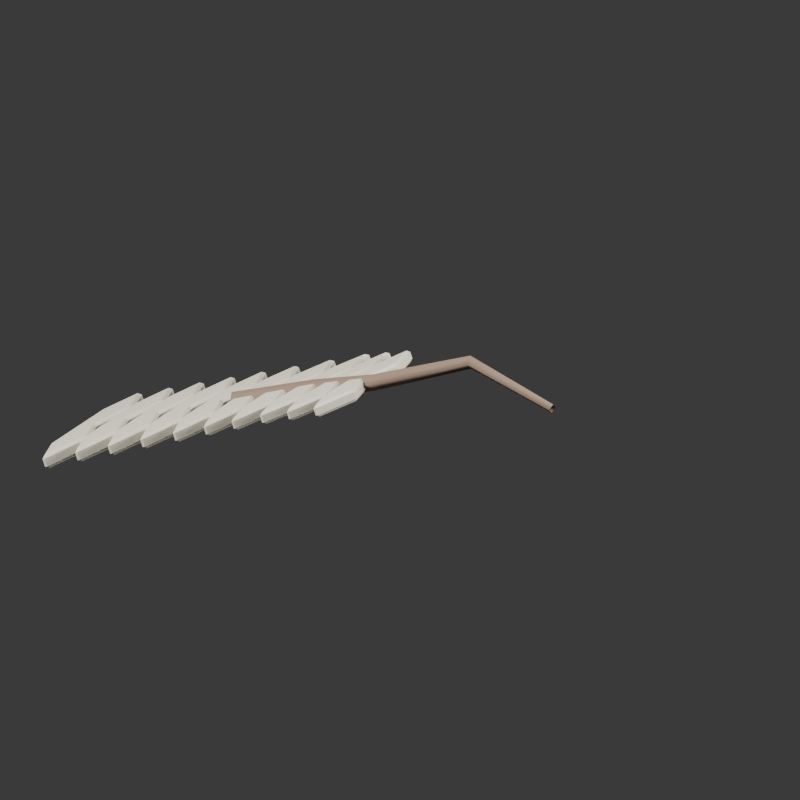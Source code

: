 # Source: study_segmented_spine.blend  (saved by Blender 5.0.119; exported with 4.5.12 LTS)
import bpy
from mathutils import Matrix  # noqa: F401  (used for matrix-valued properties, if any)

bpy.ops.wm.read_factory_settings(use_empty=True)
scene = bpy.context.scene
scene.name = 'Scene'

# ---- materials (node trees are filled in below, after node groups)
mat_bone = bpy.data.materials.new('bone')
mat_bone.diffuse_color = (0.7451, 0.698, 0.5686, 1.0)
mat_dark_wood = bpy.data.materials.new('dark_wood')
mat_dark_wood.diffuse_color = (0.2745, 0.1882, 0.1333, 1.0)

# ---- material node trees
mat_bone.use_nodes = True; mat_bone.node_tree.nodes.clear()
_N = mat_bone.node_tree.nodes; _L = mat_bone.node_tree.links
n0 = _N.new('ShaderNodeBsdfPrincipled'); n0.name = 'Principled BSDF'; n0.location = (-200, 100)
n0.inputs[0].default_value = (0.7451, 0.698, 0.5686, 1.0)
n0.inputs[2].default_value = 0.82
n1 = _N.new('ShaderNodeOutputMaterial'); n1.name = 'Material Output'; n1.location = (200, 100)
_L.new(n0.outputs[0], n1.inputs[0])
n1.is_active_output = True
mat_dark_wood.use_nodes = True; mat_dark_wood.node_tree.nodes.clear()
_N = mat_dark_wood.node_tree.nodes; _L = mat_dark_wood.node_tree.links
n0 = _N.new('ShaderNodeBsdfPrincipled'); n0.name = 'Principled BSDF'; n0.location = (-200, 100)
n0.inputs[0].default_value = (0.2745, 0.1882, 0.1333, 1.0)
n0.inputs[2].default_value = 0.88
n1 = _N.new('ShaderNodeOutputMaterial'); n1.name = 'Material Output'; n1.location = (200, 100)
_L.new(n0.outputs[0], n1.inputs[0])
n1.is_active_output = True

# ---- world
world_studyworld = bpy.data.worlds.new('StudyWorld'); scene.world = world_studyworld
world_studyworld.use_nodes = True; world_studyworld.node_tree.nodes.clear()
_N = world_studyworld.node_tree.nodes; _L = world_studyworld.node_tree.links
n0 = _N.new('ShaderNodeBackground'); n0.name = 'Background'; n0.location = (-200, 100)
n0.inputs[0].default_value = (0.05, 0.05, 0.05, 1.0)
n1 = _N.new('ShaderNodeOutputWorld'); n1.name = 'World Output'; n1.location = (200, 100)
_L.new(n0.outputs[0], n1.inputs[0])
n1.is_active_output = True
world_studyworld.color = (0.025, 0.025, 0.025)

# ---- cameras
cam_camera = bpy.data.cameras.new('Camera')
cam_camera.type = 'ORTHO'
cam_camera.ortho_scale = 4.1

# ---- lights
light_area = bpy.data.lights.new('Area', 'AREA')
light_area.energy = 800.0
light_area.shape = 'DISK'
light_area.size = 4.0
light_area.size_y = 1.0
light_area_001 = bpy.data.lights.new('Area.001', 'AREA')
light_area_001.energy = 350.0
light_area_001.size = 3.0
light_area_001.size_y = 1.0

# ---- meshes
me_b_vertebrasourcemesh = bpy.data.meshes.new('B_VertebraSourceMesh')
me_b_vertebrasourcemesh.from_pydata([(-1.02, -0.25, 0.0), (-0.92, -0.48, 0.0), (-0.8, -0.22, 0.0), (-0.89, 0.0, 0.0), (-0.8, 0.22, 0.0), (-0.92, 0.48, 0.0), (-1.02, 0.25, 0.0)], [], [(0, 1, 2, 3, 4, 5, 6)])
me_b_vertebrasourcemesh.materials.append(mat_bone)
me_b_vertebrasourcemesh.update()

# ---- curves / text
cu_c_spineguidecurve = bpy.data.curves.new('C_SpineGuideCurve', 'CURVE')
cu_c_spineguidecurve.dimensions = '3D'
_sp = cu_c_spineguidecurve.splines.new('POLY'); _sp.points.add(4)
_sp.points.foreach_set('co', [-1.0, 0.0, -0.25, 1.0, -0.55, 0.04, -0.08, 1.0, -0.1, -0.08, 0.1, 1.0, 0.4, 0.06, 0.28, 1.0, 0.95, 0.0, 0.17, 1.0])
_sp.resolution_u = 1
cu_c_spineguidecurve.resolution_u = 1
cu_c_spineguidecurve.fill_mode = 'FULL'
cu_c_spinecordcurve = bpy.data.curves.new('C_SpineCordCurve', 'CURVE')
cu_c_spinecordcurve.dimensions = '3D'
_sp = cu_c_spinecordcurve.splines.new('POLY'); _sp.points.add(4)
_sp.points.foreach_set('co', [-1.03, 0.0, -0.25, 1.0, -0.55, 0.04, -0.08, 1.0, -0.1, -0.08, 0.1, 1.0, 0.4, 0.06, 0.28, 1.0, 0.95, 0.0, 0.17, 1.0])
_sp.points.foreach_set('radius', [1.0, 0.95, 0.8, 0.65, 0.45])
_sp.resolution_u = 1
_sp.resolution_v = 1
cu_c_spinecordcurve.materials.append(mat_dark_wood)
cu_c_spinecordcurve.bevel_resolution = 0
cu_c_spinecordcurve.bevel_depth = 0.055
cu_c_spinecordcurve.resolution_u = 1
cu_c_spinecordcurve.resolution_v = 1
cu_c_spinecordcurve.fill_mode = 'FULL'

# ---- objects
ob_item_study_segmented_spine = bpy.data.objects.new('ITEM_study_segmented_spine', None)
ob_c_spineguide = bpy.data.objects.new('C_SpineGuide', cu_c_spineguidecurve)
ob_b_vertebrasource = bpy.data.objects.new('B_VertebraSource', me_b_vertebrasourcemesh)
ob_c_spinecord = bpy.data.objects.new('C_SpineCord', cu_c_spinecordcurve)
ob_preview_key = bpy.data.objects.new('PREVIEW_Key', light_area)
ob_preview_fill = bpy.data.objects.new('PREVIEW_Fill', light_area_001)
ob_preview_camera = bpy.data.objects.new('PREVIEW_Camera', cam_camera)

# ---- transforms, parenting, visibility, modifiers, constraints
ob_item_study_segmented_spine.location = (0.0, 0.0, 0.0)
ob_item_study_segmented_spine.empty_display_size = 0.25
ob_c_spineguide.parent = ob_item_study_segmented_spine
ob_c_spineguide.location = (0.0, 0.0, 0.0)
ob_c_spineguide.hide_render = True
ob_c_spineguide.display_type = 'WIRE'
ob_b_vertebrasource.parent = ob_item_study_segmented_spine
ob_b_vertebrasource.location = (0.0, 0.0, 0.0)
_m = ob_b_vertebrasource.modifiers.new('B_Thickness', 'SOLIDIFY')
_m.thickness = 0.07
_m.offset = 0.0
_m = ob_b_vertebrasource.modifiers.new('FinishBevel', 'BEVEL')
_m.width = 0.015
_m.width_pct = 0.015
_m.angle_limit = 0.4363
_m = ob_b_vertebrasource.modifiers.new('ComposeRepeat', 'ARRAY')
_m.count = 10
_m.use_constant_offset = True
_m.constant_offset_displace = (0.2, 0.0, 0.0)
_m.use_relative_offset = False
_m = ob_b_vertebrasource.modifiers.new('ComposeTaper', 'SIMPLE_DEFORM')
_m.deform_method = 'TAPER'
_m.factor = -0.18
_m.angle = -0.18
_m = ob_b_vertebrasource.modifiers.new('ComposeAlongCurve', 'CURVE')
_m.object = ob_c_spineguide
ob_c_spinecord.parent = ob_item_study_segmented_spine
ob_c_spinecord.location = (0.0, 0.0, 0.0)
ob_preview_key.location = (-3.0, -4.0, 5.0)
ob_preview_key.rotation_euler = (0.7854, -7.115e-08, -0.6435)
ob_preview_fill.location = (4.0, 1.5, 2.0)
ob_preview_fill.rotation_euler = (1.133, -1.147e-07, 1.93)
ob_preview_camera.location = (4.5, -6.5, 3.2)
ob_preview_camera.rotation_euler = (1.186, 5.043e-08, 0.6055)

# ---- collection membership
scene.collection.objects.link(ob_item_study_segmented_spine)
scene.collection.objects.link(ob_c_spineguide)
scene.collection.objects.link(ob_b_vertebrasource)
scene.collection.objects.link(ob_c_spinecord)
scene.collection.objects.link(ob_preview_key)
scene.collection.objects.link(ob_preview_fill)
scene.collection.objects.link(ob_preview_camera)

# ---- scene / render settings (as saved in the file)
scene.camera = ob_preview_camera
scene.frame_start = 1; scene.frame_end = 250; scene.frame_set(1)
scene.render.engine = 'BLENDER_EEVEE_NEXT'
scene.render.resolution_x = 192
scene.render.resolution_y = 192
scene.render.film_transparent = True
scene.render.bake_bias = 0.0
scene.render.bake_samples = 0
scene.cycles.sampling_pattern = 'TABULATED_SOBOL'
scene.eevee.use_volume_custom_range = False
bpy.context.view_layer.update()
